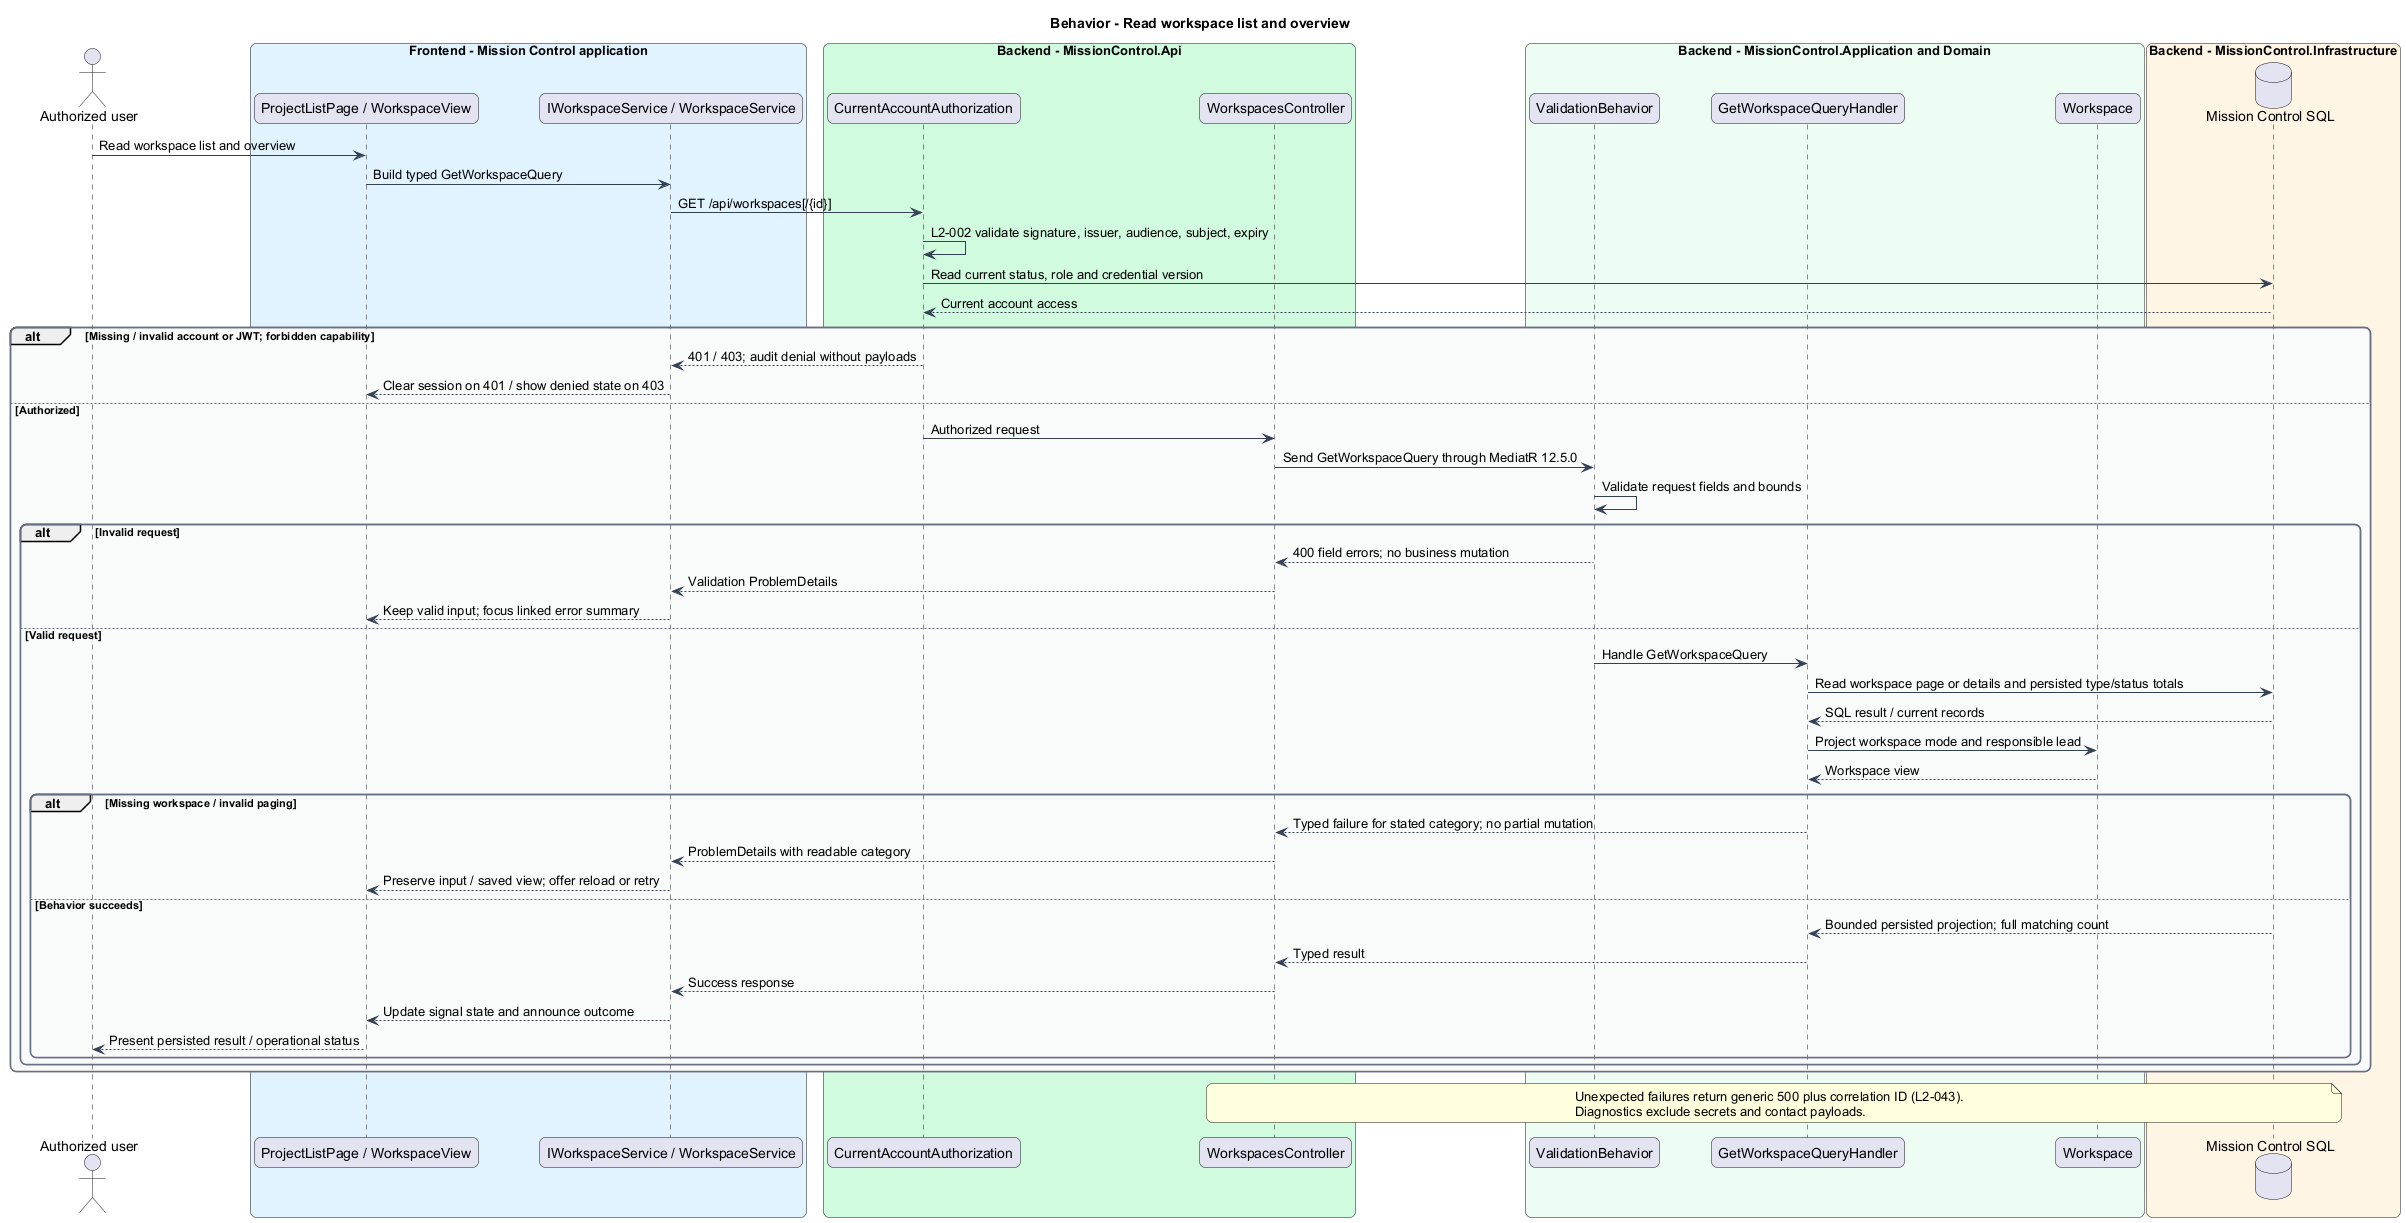

The diagram above was rendered by PlantUML. Its source (embedded in the PNG):
@startuml
skinparam backgroundColor #FFFFFF
skinparam shadowing false
skinparam roundcorner 12
skinparam defaultFontName Arial
skinparam ArrowColor #344054
skinparam rectangle {
  BorderColor #344054
  FontColor #101828
}
skinparam package {
  BorderColor #667085
  FontColor #101828
  BackgroundColor #F9FAFB
}
title Behavior - Read workspace list and overview
actor "Authorized user" as actor
box "Frontend - Mission Control application" #E0F2FE
  participant "ProjectListPage / WorkspaceView" as page
  participant "IWorkspaceService / WorkspaceService" as client
end box
box "Backend - MissionControl.Api" #D1FADF
  participant "CurrentAccountAuthorization" as access
  participant "WorkspacesController" as ctrl
end box
box "Backend - MissionControl.Application and Domain" #ECFDF3
  participant "ValidationBehavior" as validation
  participant "GetWorkspaceQueryHandler" as handler
  participant "Workspace" as entity
end box
box "Backend - MissionControl.Infrastructure" #FFF4E5
  database "Mission Control SQL" as db
end box
actor -> page : Read workspace list and overview
page -> client : Build typed GetWorkspaceQuery
client -> access : GET /api/workspaces[/{id}]
access -> access : L2-002 validate signature, issuer, audience, subject, expiry
access -> db : Read current status, role and credential version
db --> access : Current account access
alt Missing / invalid account or JWT; forbidden capability
  access --> client : 401 / 403; audit denial without payloads
  client --> page : Clear session on 401 / show denied state on 403
else Authorized
  access -> ctrl : Authorized request
ctrl -> validation : Send GetWorkspaceQuery through MediatR 12.5.0
validation -> validation : Validate request fields and bounds
alt Invalid request
  validation --> ctrl : 400 field errors; no business mutation
  ctrl --> client : Validation ProblemDetails
  client --> page : Keep valid input; focus linked error summary
else Valid request
  validation -> handler : Handle GetWorkspaceQuery
  handler -> db : Read workspace page or details and persisted type/status totals
  db --> handler : SQL result / current records
  handler -> entity : Project workspace mode and responsible lead
  entity --> handler : Workspace view
  alt Missing workspace / invalid paging
    handler --> ctrl : Typed failure for stated category; no partial mutation
    ctrl --> client : ProblemDetails with readable category
    client --> page : Preserve input / saved view; offer reload or retry
  else Behavior succeeds
    db --> handler : Bounded persisted projection; full matching count
    handler --> ctrl : Typed result
    ctrl --> client : Success response
    client --> page : Update signal state and announce outcome
    page --> actor : Present persisted result / operational status
  end
end
end
note over ctrl, db
Unexpected failures return generic 500 plus correlation ID (L2-043).
Diagnostics exclude secrets and contact payloads.
end note
@enduml